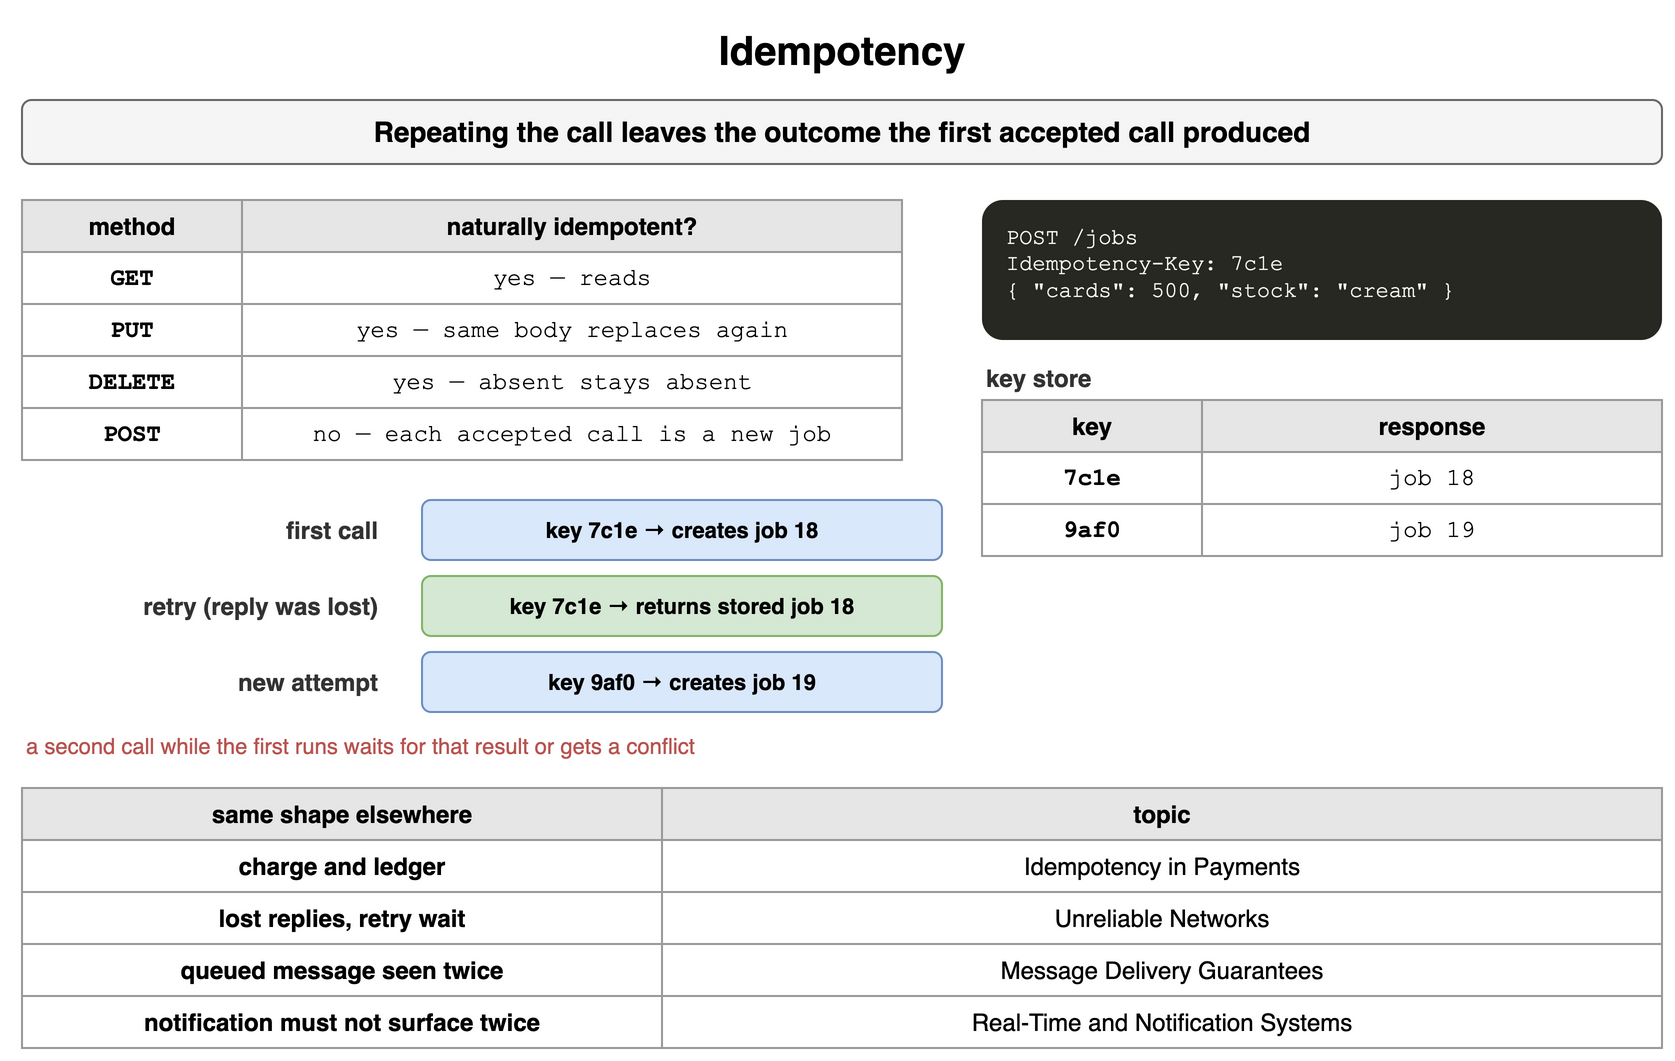

The diagram above was exported from draw.io. Its source (the exported page's mxGraphModel, read from the mxfile embedded in the PNG):
<mxGraphModel dx="900" dy="544" grid="1" gridSize="10" guides="1" tooltips="1" connect="1" arrows="1" fold="1" page="1" pageScale="1" pageWidth="900" pageHeight="544" math="0" shadow="0">
  <root>
    <mxCell id="0" />
    <mxCell id="1" parent="0" />
    <mxCell id="k1" value="Idempotency" style="text;html=1;align=center;verticalAlign=middle;whiteSpace=wrap;fontSize=20;fontStyle=1;" vertex="1" parent="1">
      <mxGeometry x="40" y="10" width="820" height="30" as="geometry" />
    </mxCell>
    <mxCell id="k2" value="Repeating the call leaves the outcome the first accepted call produced" style="rounded=1;whiteSpace=wrap;html=1;fillColor=#f5f5f5;strokeColor=#666666;fontStyle=1;fontSize=14;" vertex="1" parent="1">
      <mxGeometry x="40" y="50" width="820" height="32" as="geometry" />
    </mxCell>
    <mxCell id="k3" value="method" style="whiteSpace=wrap;html=1;fillColor=#e6e6e6;strokeColor=#999999;fontStyle=1;fontSize=12;" vertex="1" parent="1">
      <mxGeometry x="40" y="100" width="110" height="26" as="geometry" />
    </mxCell>
    <mxCell id="k4" value="naturally idempotent?" style="whiteSpace=wrap;html=1;fillColor=#e6e6e6;strokeColor=#999999;fontStyle=1;fontSize=12;" vertex="1" parent="1">
      <mxGeometry x="150" y="100" width="330" height="26" as="geometry" />
    </mxCell>
    <mxCell id="k5" value="GET" style="whiteSpace=wrap;html=1;strokeColor=#999999;fontSize=12;fillColor=#ffffff;fontFamily=Courier New;fontStyle=1;" vertex="1" parent="1">
      <mxGeometry x="40" y="126" width="110" height="26" as="geometry" />
    </mxCell>
    <mxCell id="k6" value="yes — reads" style="whiteSpace=wrap;html=1;strokeColor=#999999;fontSize=12;fillColor=#ffffff;fontFamily=Courier New;" vertex="1" parent="1">
      <mxGeometry x="150" y="126" width="330" height="26" as="geometry" />
    </mxCell>
    <mxCell id="k7" value="PUT" style="whiteSpace=wrap;html=1;strokeColor=#999999;fontSize=12;fillColor=#ffffff;fontFamily=Courier New;fontStyle=1;" vertex="1" parent="1">
      <mxGeometry x="40" y="152" width="110" height="26" as="geometry" />
    </mxCell>
    <mxCell id="k8" value="yes — same body replaces again" style="whiteSpace=wrap;html=1;strokeColor=#999999;fontSize=12;fillColor=#ffffff;fontFamily=Courier New;" vertex="1" parent="1">
      <mxGeometry x="150" y="152" width="330" height="26" as="geometry" />
    </mxCell>
    <mxCell id="k9" value="DELETE" style="whiteSpace=wrap;html=1;strokeColor=#999999;fontSize=12;fillColor=#ffffff;fontFamily=Courier New;fontStyle=1;" vertex="1" parent="1">
      <mxGeometry x="40" y="178" width="110" height="26" as="geometry" />
    </mxCell>
    <mxCell id="k10" value="yes — absent stays absent" style="whiteSpace=wrap;html=1;strokeColor=#999999;fontSize=12;fillColor=#ffffff;fontFamily=Courier New;" vertex="1" parent="1">
      <mxGeometry x="150" y="178" width="330" height="26" as="geometry" />
    </mxCell>
    <mxCell id="k11" value="POST" style="whiteSpace=wrap;html=1;strokeColor=#999999;fontSize=12;fillColor=#ffffff;fontFamily=Courier New;fontStyle=1;" vertex="1" parent="1">
      <mxGeometry x="40" y="204" width="110" height="26" as="geometry" />
    </mxCell>
    <mxCell id="k12" value="no — each accepted call is a new job" style="whiteSpace=wrap;html=1;strokeColor=#999999;fontSize=12;fillColor=#ffffff;fontFamily=Courier New;" vertex="1" parent="1">
      <mxGeometry x="150" y="204" width="330" height="26" as="geometry" />
    </mxCell>
    <mxCell id="k13" value="POST&amp;nbsp;/jobs&lt;br&gt;Idempotency-Key:&amp;nbsp;7c1e&lt;br&gt;{&amp;nbsp;&amp;quot;cards&amp;quot;:&amp;nbsp;500,&amp;nbsp;&amp;quot;stock&amp;quot;:&amp;nbsp;&amp;quot;cream&amp;quot;&amp;nbsp;}" style="rounded=1;whiteSpace=wrap;html=1;align=left;verticalAlign=top;spacingLeft=10;spacingTop=6;fontFamily=Courier New;fontSize=11;fillColor=#272822;fontColor=#f8f8f2;strokeColor=none;" vertex="1" parent="1">
      <mxGeometry x="520" y="100" width="340" height="70" as="geometry" />
    </mxCell>
    <mxCell id="k14" value="key store" style="text;html=1;whiteSpace=wrap;fontSize=11;align=left;verticalAlign=middle;fontSize=12;fontColor=#333333;fontStyle=1;" vertex="1" parent="1">
      <mxGeometry x="520" y="180" width="340" height="18" as="geometry" />
    </mxCell>
    <mxCell id="k15" value="key" style="whiteSpace=wrap;html=1;fillColor=#e6e6e6;strokeColor=#999999;fontStyle=1;fontSize=12;" vertex="1" parent="1">
      <mxGeometry x="520" y="200" width="110" height="26" as="geometry" />
    </mxCell>
    <mxCell id="k16" value="response" style="whiteSpace=wrap;html=1;fillColor=#e6e6e6;strokeColor=#999999;fontStyle=1;fontSize=12;" vertex="1" parent="1">
      <mxGeometry x="630" y="200" width="230" height="26" as="geometry" />
    </mxCell>
    <mxCell id="k17" value="7c1e" style="whiteSpace=wrap;html=1;strokeColor=#999999;fontSize=12;fillColor=#ffffff;fontFamily=Courier New;fontStyle=1;" vertex="1" parent="1">
      <mxGeometry x="520" y="226" width="110" height="26" as="geometry" />
    </mxCell>
    <mxCell id="k18" value="job 18" style="whiteSpace=wrap;html=1;strokeColor=#999999;fontSize=12;fillColor=#ffffff;fontFamily=Courier New;" vertex="1" parent="1">
      <mxGeometry x="630" y="226" width="230" height="26" as="geometry" />
    </mxCell>
    <mxCell id="k19" value="9af0" style="whiteSpace=wrap;html=1;strokeColor=#999999;fontSize=12;fillColor=#ffffff;fontFamily=Courier New;fontStyle=1;" vertex="1" parent="1">
      <mxGeometry x="520" y="252" width="110" height="26" as="geometry" />
    </mxCell>
    <mxCell id="k20" value="job 19" style="whiteSpace=wrap;html=1;strokeColor=#999999;fontSize=12;fillColor=#ffffff;fontFamily=Courier New;" vertex="1" parent="1">
      <mxGeometry x="630" y="252" width="230" height="26" as="geometry" />
    </mxCell>
    <mxCell id="k21" value="first call" style="text;html=1;whiteSpace=wrap;fontSize=11;align=right;verticalAlign=middle;fontSize=12;fontColor=#333333;fontStyle=1;" vertex="1" parent="1">
      <mxGeometry x="40" y="250" width="180" height="30" as="geometry" />
    </mxCell>
    <mxCell id="k22" value="key 7c1e → creates job 18" style="rounded=1;whiteSpace=wrap;html=1;fillColor=#dae8fc;strokeColor=#6c8ebf;fontSize=11;align=center;fontStyle=1;" vertex="1" parent="1">
      <mxGeometry x="240" y="250" width="260" height="30" as="geometry" />
    </mxCell>
    <mxCell id="k23" value="retry (reply was lost)" style="text;html=1;whiteSpace=wrap;fontSize=11;align=right;verticalAlign=middle;fontSize=12;fontColor=#333333;fontStyle=1;" vertex="1" parent="1">
      <mxGeometry x="40" y="288" width="180" height="30" as="geometry" />
    </mxCell>
    <mxCell id="k24" value="key 7c1e → returns stored job 18" style="rounded=1;whiteSpace=wrap;html=1;fillColor=#d5e8d4;strokeColor=#82b366;fontSize=11;align=center;fontStyle=1;" vertex="1" parent="1">
      <mxGeometry x="240" y="288" width="260" height="30" as="geometry" />
    </mxCell>
    <mxCell id="k25" value="new attempt" style="text;html=1;whiteSpace=wrap;fontSize=11;align=right;verticalAlign=middle;fontSize=12;fontColor=#333333;fontStyle=1;" vertex="1" parent="1">
      <mxGeometry x="40" y="326" width="180" height="30" as="geometry" />
    </mxCell>
    <mxCell id="k26" value="key 9af0 → creates job 19" style="rounded=1;whiteSpace=wrap;html=1;fillColor=#dae8fc;strokeColor=#6c8ebf;fontSize=11;align=center;fontStyle=1;" vertex="1" parent="1">
      <mxGeometry x="240" y="326" width="260" height="30" as="geometry" />
    </mxCell>
    <mxCell id="k27" value="a second call while the first runs waits for that result or gets a conflict" style="text;html=1;whiteSpace=wrap;fontSize=11;align=left;verticalAlign=middle;fontSize=11;fontColor=#b85450;" vertex="1" parent="1">
      <mxGeometry x="40" y="364" width="820" height="18" as="geometry" />
    </mxCell>
    <mxCell id="k28" value="same shape elsewhere" style="whiteSpace=wrap;html=1;fillColor=#e6e6e6;strokeColor=#999999;fontStyle=1;fontSize=12;" vertex="1" parent="1">
      <mxGeometry x="40" y="394" width="320" height="26" as="geometry" />
    </mxCell>
    <mxCell id="k29" value="topic" style="whiteSpace=wrap;html=1;fillColor=#e6e6e6;strokeColor=#999999;fontStyle=1;fontSize=12;" vertex="1" parent="1">
      <mxGeometry x="360" y="394" width="500" height="26" as="geometry" />
    </mxCell>
    <mxCell id="k30" value="charge and ledger" style="whiteSpace=wrap;html=1;strokeColor=#999999;fontSize=12;fillColor=#ffffff;fontStyle=1;" vertex="1" parent="1">
      <mxGeometry x="40" y="420" width="320" height="26" as="geometry" />
    </mxCell>
    <mxCell id="k31" value="Idempotency in Payments" style="whiteSpace=wrap;html=1;strokeColor=#999999;fontSize=12;fillColor=#ffffff;" vertex="1" parent="1">
      <mxGeometry x="360" y="420" width="500" height="26" as="geometry" />
    </mxCell>
    <mxCell id="k32" value="lost replies, retry wait" style="whiteSpace=wrap;html=1;strokeColor=#999999;fontSize=12;fillColor=#ffffff;fontStyle=1;" vertex="1" parent="1">
      <mxGeometry x="40" y="446" width="320" height="26" as="geometry" />
    </mxCell>
    <mxCell id="k33" value="Unreliable Networks" style="whiteSpace=wrap;html=1;strokeColor=#999999;fontSize=12;fillColor=#ffffff;" vertex="1" parent="1">
      <mxGeometry x="360" y="446" width="500" height="26" as="geometry" />
    </mxCell>
    <mxCell id="k34" value="queued message seen twice" style="whiteSpace=wrap;html=1;strokeColor=#999999;fontSize=12;fillColor=#ffffff;fontStyle=1;" vertex="1" parent="1">
      <mxGeometry x="40" y="472" width="320" height="26" as="geometry" />
    </mxCell>
    <mxCell id="k35" value="Message Delivery Guarantees" style="whiteSpace=wrap;html=1;strokeColor=#999999;fontSize=12;fillColor=#ffffff;" vertex="1" parent="1">
      <mxGeometry x="360" y="472" width="500" height="26" as="geometry" />
    </mxCell>
    <mxCell id="k36" value="notification must not surface twice" style="whiteSpace=wrap;html=1;strokeColor=#999999;fontSize=12;fillColor=#ffffff;fontStyle=1;" vertex="1" parent="1">
      <mxGeometry x="40" y="498" width="320" height="26" as="geometry" />
    </mxCell>
    <mxCell id="k37" value="Real-Time and Notification Systems" style="whiteSpace=wrap;html=1;strokeColor=#999999;fontSize=12;fillColor=#ffffff;" vertex="1" parent="1">
      <mxGeometry x="360" y="498" width="500" height="26" as="geometry" />
    </mxCell>
  </root>
</mxGraphModel>